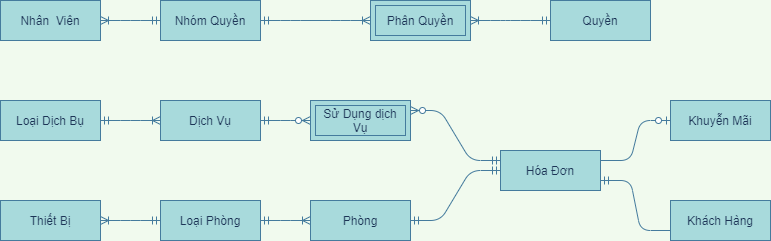

The diagram above was exported from draw.io. Its source (the exported page's mxGraphModel, read from the mxfile embedded in the PNG):
<mxGraphModel dx="1422" dy="1973" grid="1" gridSize="10" guides="1" tooltips="1" connect="1" arrows="1" fold="1" page="1" pageScale="1" pageWidth="827" pageHeight="1169" background="#F1FAEE" math="0" shadow="0">
  <root>
    <mxCell id="0" />
    <mxCell id="1" parent="0" />
    <mxCell id="BfGwLu9MFsEkwDNxOmYE-23" value="" style="edgeStyle=entityRelationEdgeStyle;fontSize=12;html=1;endArrow=ERoneToMany;startArrow=ERmandOne;strokeColor=#457B9D;fillColor=#A8DADC;fontColor=#1D3557;exitX=1;exitY=0.5;exitDx=0;exitDy=0;entryX=0;entryY=0.5;entryDx=0;entryDy=0;labelBackgroundColor=#F1FAEE;" parent="1" source="BfGwLu9MFsEkwDNxOmYE-79" target="BfGwLu9MFsEkwDNxOmYE-81" edge="1">
      <mxGeometry width="100" height="100" relative="1" as="geometry">
        <mxPoint x="830" y="410" as="sourcePoint" />
        <mxPoint x="720" y="190" as="targetPoint" />
      </mxGeometry>
    </mxCell>
    <mxCell id="BfGwLu9MFsEkwDNxOmYE-37" value="" style="edgeStyle=entityRelationEdgeStyle;fontSize=12;html=1;endArrow=ERmandOne;startArrow=ERmandOne;strokeColor=#457B9D;fillColor=#A8DADC;fontColor=#1D3557;entryX=0;entryY=0.5;entryDx=0;entryDy=0;labelBackgroundColor=#F1FAEE;" parent="1" source="BfGwLu9MFsEkwDNxOmYE-81" target="BfGwLu9MFsEkwDNxOmYE-89" edge="1">
      <mxGeometry width="100" height="100" relative="1" as="geometry">
        <mxPoint x="1010" y="250" as="sourcePoint" />
        <mxPoint x="1110" y="180" as="targetPoint" />
      </mxGeometry>
    </mxCell>
    <mxCell id="BfGwLu9MFsEkwDNxOmYE-42" value="" style="edgeStyle=entityRelationEdgeStyle;fontSize=12;html=1;endArrow=ERzeroToOne;endFill=1;strokeColor=#457B9D;fillColor=#A8DADC;fontColor=#1D3557;entryX=0;entryY=0.5;entryDx=0;entryDy=0;exitX=1;exitY=0.25;exitDx=0;exitDy=0;labelBackgroundColor=#F1FAEE;" parent="1" source="BfGwLu9MFsEkwDNxOmYE-89" target="BfGwLu9MFsEkwDNxOmYE-77" edge="1">
      <mxGeometry width="100" height="100" relative="1" as="geometry">
        <mxPoint x="620" y="200" as="sourcePoint" />
        <mxPoint x="240" y="190" as="targetPoint" />
      </mxGeometry>
    </mxCell>
    <mxCell id="BfGwLu9MFsEkwDNxOmYE-45" value="" style="edgeStyle=entityRelationEdgeStyle;fontSize=12;html=1;endArrow=ERoneToMany;startArrow=ERmandOne;strokeColor=#457B9D;fillColor=#A8DADC;fontColor=#1D3557;entryX=1;entryY=0.5;entryDx=0;entryDy=0;exitX=0;exitY=0.5;exitDx=0;exitDy=0;labelBackgroundColor=#F1FAEE;" parent="1" source="BfGwLu9MFsEkwDNxOmYE-79" target="BfGwLu9MFsEkwDNxOmYE-78" edge="1">
      <mxGeometry width="100" height="100" relative="1" as="geometry">
        <mxPoint x="500" y="420" as="sourcePoint" />
        <mxPoint x="-90" y="393" as="targetPoint" />
      </mxGeometry>
    </mxCell>
    <mxCell id="BfGwLu9MFsEkwDNxOmYE-46" value="" style="edgeStyle=entityRelationEdgeStyle;fontSize=12;html=1;endArrow=ERoneToMany;startArrow=ERmandOne;strokeColor=#457B9D;fontColor=#1D3557;exitX=1;exitY=0.5;exitDx=0;exitDy=0;entryX=0;entryY=0.5;entryDx=0;entryDy=0;labelBackgroundColor=#F1FAEE;" parent="1" source="BfGwLu9MFsEkwDNxOmYE-74" target="BfGwLu9MFsEkwDNxOmYE-76" edge="1">
      <mxGeometry width="100" height="100" relative="1" as="geometry">
        <mxPoint x="230" y="25" as="sourcePoint" />
        <mxPoint x="350" y="23" as="targetPoint" />
      </mxGeometry>
    </mxCell>
    <mxCell id="BfGwLu9MFsEkwDNxOmYE-48" value="" style="edgeStyle=entityRelationEdgeStyle;fontSize=12;html=1;endArrow=ERzeroToMany;startArrow=ERmandOne;entryX=0;entryY=0.5;entryDx=0;entryDy=0;strokeColor=#457B9D;fontColor=#1D3557;exitX=1;exitY=0.5;exitDx=0;exitDy=0;labelBackgroundColor=#F1FAEE;" parent="1" source="BfGwLu9MFsEkwDNxOmYE-76" target="BfGwLu9MFsEkwDNxOmYE-49" edge="1">
      <mxGeometry width="100" height="100" relative="1" as="geometry">
        <mxPoint x="550" y="23" as="sourcePoint" />
        <mxPoint x="670" y="23" as="targetPoint" />
      </mxGeometry>
    </mxCell>
    <mxCell id="BfGwLu9MFsEkwDNxOmYE-49" value="Sử Dụng dịch Vụ" style="shape=ext;margin=3;double=1;whiteSpace=wrap;html=1;align=center;strokeColor=#457B9D;fillColor=#A8DADC;fontColor=#1D3557;" parent="1" vertex="1">
      <mxGeometry x="660" y="50" width="100" height="40" as="geometry" />
    </mxCell>
    <mxCell id="BfGwLu9MFsEkwDNxOmYE-58" value="" style="edgeStyle=entityRelationEdgeStyle;fontSize=12;html=1;endArrow=ERzeroToMany;startArrow=ERmandOne;entryX=1;entryY=0.25;entryDx=0;entryDy=0;strokeColor=#457B9D;fontColor=#1D3557;exitX=0;exitY=0.25;exitDx=0;exitDy=0;labelBackgroundColor=#F1FAEE;" parent="1" source="BfGwLu9MFsEkwDNxOmYE-89" target="BfGwLu9MFsEkwDNxOmYE-49" edge="1">
      <mxGeometry width="100" height="100" relative="1" as="geometry">
        <mxPoint x="910" y="250" as="sourcePoint" />
        <mxPoint x="890" y="340" as="targetPoint" />
      </mxGeometry>
    </mxCell>
    <mxCell id="BfGwLu9MFsEkwDNxOmYE-67" value="" style="edgeStyle=entityRelationEdgeStyle;fontSize=12;html=1;endArrow=ERoneToMany;startArrow=ERmandOne;strokeColor=#457B9D;fontColor=#1D3557;entryX=1;entryY=0.5;entryDx=0;entryDy=0;exitX=0;exitY=0.5;exitDx=0;exitDy=0;labelBackgroundColor=#F1FAEE;" parent="1" source="BfGwLu9MFsEkwDNxOmYE-72" target="BfGwLu9MFsEkwDNxOmYE-68" edge="1">
      <mxGeometry width="100" height="100" relative="1" as="geometry">
        <mxPoint x="170" y="-305" as="sourcePoint" />
        <mxPoint x="410" y="-260" as="targetPoint" />
      </mxGeometry>
    </mxCell>
    <mxCell id="BfGwLu9MFsEkwDNxOmYE-68" value="Phân Quyền" style="shape=ext;margin=3;double=1;whiteSpace=wrap;html=1;align=center;strokeColor=#457B9D;fillColor=#A8DADC;fontColor=#1D3557;" parent="1" vertex="1">
      <mxGeometry x="720" y="-50" width="100" height="40" as="geometry" />
    </mxCell>
    <mxCell id="BfGwLu9MFsEkwDNxOmYE-69" value="" style="edgeStyle=entityRelationEdgeStyle;fontSize=12;html=1;endArrow=ERoneToMany;startArrow=ERmandOne;strokeColor=#457B9D;fontColor=#1D3557;exitX=0;exitY=0.5;exitDx=0;exitDy=0;entryX=1;entryY=0.5;entryDx=0;entryDy=0;labelBackgroundColor=#F1FAEE;" parent="1" source="BfGwLu9MFsEkwDNxOmYE-71" target="BfGwLu9MFsEkwDNxOmYE-73" edge="1">
      <mxGeometry width="100" height="100" relative="1" as="geometry">
        <mxPoint x="550" y="-70" as="sourcePoint" />
        <mxPoint x="1120" y="-20" as="targetPoint" />
      </mxGeometry>
    </mxCell>
    <mxCell id="BfGwLu9MFsEkwDNxOmYE-71" value="Nhóm Quyền" style="whiteSpace=wrap;html=1;align=center;rounded=0;sketch=0;strokeColor=#457B9D;fillColor=#A8DADC;fontColor=#1D3557;" parent="1" vertex="1">
      <mxGeometry x="510" y="-50" width="100" height="40" as="geometry" />
    </mxCell>
    <mxCell id="BfGwLu9MFsEkwDNxOmYE-72" value="Quyền" style="whiteSpace=wrap;html=1;align=center;rounded=0;sketch=0;strokeColor=#457B9D;fillColor=#A8DADC;fontColor=#1D3557;" parent="1" vertex="1">
      <mxGeometry x="900" y="-50" width="100" height="40" as="geometry" />
    </mxCell>
    <mxCell id="BfGwLu9MFsEkwDNxOmYE-73" value="Nhân&amp;nbsp; Viên" style="whiteSpace=wrap;html=1;align=center;rounded=0;sketch=0;strokeColor=#457B9D;fillColor=#A8DADC;fontColor=#1D3557;" parent="1" vertex="1">
      <mxGeometry x="350" y="-50" width="100" height="40" as="geometry" />
    </mxCell>
    <mxCell id="BfGwLu9MFsEkwDNxOmYE-74" value="Loại Dịch Bụ" style="whiteSpace=wrap;html=1;align=center;rounded=0;sketch=0;strokeColor=#457B9D;fillColor=#A8DADC;fontColor=#1D3557;" parent="1" vertex="1">
      <mxGeometry x="350" y="50" width="100" height="40" as="geometry" />
    </mxCell>
    <mxCell id="BfGwLu9MFsEkwDNxOmYE-76" value="Dịch Vụ" style="whiteSpace=wrap;html=1;align=center;rounded=0;sketch=0;strokeColor=#457B9D;fillColor=#A8DADC;fontColor=#1D3557;" parent="1" vertex="1">
      <mxGeometry x="510" y="50" width="100" height="40" as="geometry" />
    </mxCell>
    <mxCell id="BfGwLu9MFsEkwDNxOmYE-77" value="Khuyễn Mãi" style="whiteSpace=wrap;html=1;align=center;rounded=0;sketch=0;strokeColor=#457B9D;fillColor=#A8DADC;fontColor=#1D3557;" parent="1" vertex="1">
      <mxGeometry x="1020" y="50" width="100" height="40" as="geometry" />
    </mxCell>
    <mxCell id="BfGwLu9MFsEkwDNxOmYE-78" value="Thiết Bị" style="whiteSpace=wrap;html=1;align=center;rounded=0;sketch=0;strokeColor=#457B9D;fillColor=#A8DADC;fontColor=#1D3557;" parent="1" vertex="1">
      <mxGeometry x="350" y="150" width="100" height="40" as="geometry" />
    </mxCell>
    <mxCell id="BfGwLu9MFsEkwDNxOmYE-79" value="Loại Phòng" style="whiteSpace=wrap;html=1;align=center;rounded=0;sketch=0;strokeColor=#457B9D;fillColor=#A8DADC;fontColor=#1D3557;" parent="1" vertex="1">
      <mxGeometry x="510" y="150" width="100" height="40" as="geometry" />
    </mxCell>
    <mxCell id="BfGwLu9MFsEkwDNxOmYE-81" value="Phòng" style="whiteSpace=wrap;html=1;align=center;rounded=0;sketch=0;strokeColor=#457B9D;fillColor=#A8DADC;fontColor=#1D3557;" parent="1" vertex="1">
      <mxGeometry x="660" y="150" width="100" height="40" as="geometry" />
    </mxCell>
    <mxCell id="BfGwLu9MFsEkwDNxOmYE-88" value="Khách Hàng" style="whiteSpace=wrap;html=1;align=center;rounded=0;sketch=0;strokeColor=#457B9D;fillColor=#A8DADC;fontColor=#1D3557;" parent="1" vertex="1">
      <mxGeometry x="1020" y="150" width="100" height="40" as="geometry" />
    </mxCell>
    <mxCell id="BfGwLu9MFsEkwDNxOmYE-89" value="Hóa Đơn" style="whiteSpace=wrap;html=1;align=center;rounded=0;sketch=0;strokeColor=#457B9D;fillColor=#A8DADC;fontColor=#1D3557;" parent="1" vertex="1">
      <mxGeometry x="850" y="100" width="100" height="40" as="geometry" />
    </mxCell>
    <mxCell id="Ydj9u8JLbwcnqZ_ubyxi-2" value="" style="edgeStyle=entityRelationEdgeStyle;fontSize=12;html=1;endArrow=ERoneToMany;startArrow=ERmandOne;strokeColor=#457B9D;fontColor=#1D3557;exitX=1;exitY=0.5;exitDx=0;exitDy=0;labelBackgroundColor=#F1FAEE;" parent="1" source="BfGwLu9MFsEkwDNxOmYE-71" target="BfGwLu9MFsEkwDNxOmYE-68" edge="1">
      <mxGeometry width="100" height="100" relative="1" as="geometry">
        <mxPoint x="670" y="-30" as="sourcePoint" />
        <mxPoint x="330" y="-30" as="targetPoint" />
      </mxGeometry>
    </mxCell>
    <mxCell id="INb1mbBrosg8HMoTe5Wh-3" value="" style="edgeStyle=entityRelationEdgeStyle;fontSize=12;html=1;endArrow=ERmandOne;exitX=0;exitY=0.75;exitDx=0;exitDy=0;entryX=1;entryY=0.75;entryDx=0;entryDy=0;labelBackgroundColor=#F1FAEE;strokeColor=#457B9D;fontColor=#1D3557;" edge="1" parent="1" source="BfGwLu9MFsEkwDNxOmYE-88" target="BfGwLu9MFsEkwDNxOmYE-89">
      <mxGeometry width="100" height="100" relative="1" as="geometry">
        <mxPoint x="960" y="270" as="sourcePoint" />
        <mxPoint x="1060" y="170" as="targetPoint" />
      </mxGeometry>
    </mxCell>
  </root>
</mxGraphModel>